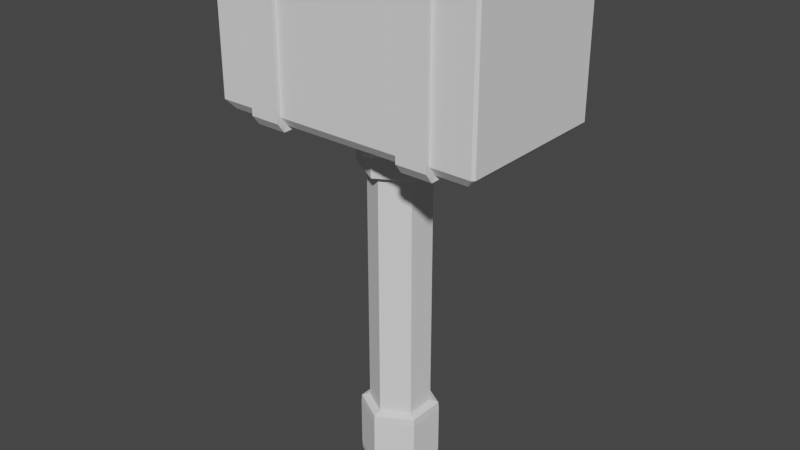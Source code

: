 # Source: Hammer.blend  (saved by Blender 3.0.42; exported with 4.5.12 LTS)
import bpy
from mathutils import Matrix  # noqa: F401  (used for matrix-valued properties, if any)

bpy.ops.wm.read_factory_settings(use_empty=True)
scene = bpy.context.scene
scene.name = 'Scene'

# ---- collections
col_collection = bpy.data.collections.new('Collection'); scene.collection.children.link(col_collection)

# ---- world
world_world = bpy.data.worlds.new('World'); scene.world = world_world
world_world.use_nodes = True; world_world.node_tree.nodes.clear()
_N = world_world.node_tree.nodes; _L = world_world.node_tree.links
n0 = _N.new('ShaderNodeOutputWorld'); n0.name = 'World Output'; n0.location = (300, 300)
n1 = _N.new('ShaderNodeBackground'); n1.name = 'Background'; n1.location = (10, 300)
n1.inputs[0].default_value = (0.05088, 0.05088, 0.05088, 1.0)
_L.new(n1.outputs[0], n0.inputs[0])
n0.is_active_output = True
world_world.color = (0.05088, 0.05088, 0.05088)
world_world.use_sun_shadow = False
world_world.sun_shadow_jitter_overblur = 0.0

# ---- meshes
me_cylinder = bpy.data.meshes.new('Cylinder')
me_cylinder.from_pydata([(0.0, 1.0, -1.0), (0.866, 0.5, -1.0), (0.866, -0.5, -1.0), (-8.742e-08, -1.0, -1.0), (-0.866, -0.5, -1.0), (-0.866, 0.5, -1.0), (1.254e-09, 0.8571, 1.0), (0.0, 1.0, 0.9644), (0.7423, 0.4286, 1.0), (0.866, 0.5, 0.9644), (0.7423, -0.4286, 1.0), (0.866, -0.5, 0.9644), (-7.7e-08, -0.8571, 1.0), (-8.742e-08, -1.0, 0.9644), (-0.7423, -0.4286, 1.0), (-0.866, -0.5, 0.9644), (-0.7423, 0.4286, 1.0), (-0.866, 0.5, 0.9644), (1.666e-08, 1.311, -1.149), (1.136, 0.6557, -1.149), (1.136, -0.6557, -1.149), (-9.799e-08, -1.311, -1.149), (-1.136, -0.6557, -1.149), (-1.136, 0.6557, -1.149), (1.666e-08, 1.311, -1.027), (1.845e-08, 1.208, -1.0), (1.758e-08, 1.302, -1.008), (1.046, 0.6041, -1.0), (1.136, 0.6557, -1.027), (1.128, 0.6512, -1.008), (1.046, -0.6041, -1.0), (1.136, -0.6557, -1.027), (1.128, -0.6512, -1.008), (-8.698e-08, -1.208, -1.0), (-9.799e-08, -1.311, -1.027), (-9.639e-08, -1.302, -1.008), (-1.046, -0.6041, -1.0), (-1.136, -0.6557, -1.027), (-1.128, -0.6512, -1.008), (-1.046, 0.6041, -1.0), (-1.136, 0.6557, -1.027), (-1.128, 0.6512, -1.008), (2.234e-08, 1.758, -1.298), (1.523, 0.8792, -1.298), (1.523, -0.8792, -1.298), (-1.314e-07, -1.758, -1.298), (-1.523, -0.8792, -1.298), (-1.523, 0.8792, -1.298), (4.587, 2.565, -1.326), (4.503, 2.648, -1.326), (4.261, 2.427, -1.27), (4.587, -2.565, -1.326), (4.261, -2.427, -1.27), (4.503, -2.648, -1.326), (-4.261, -2.427, -1.27), (-4.587, -2.565, -1.326), (-4.503, -2.648, -1.326), (-4.587, 2.565, -1.326), (-4.261, 2.427, -1.27), (-4.503, 2.648, -1.326), (4.587, 2.565, -2.185), (4.261, 2.427, -2.241), (4.503, 2.648, -2.185), (4.261, -2.427, -2.241), (4.587, -2.565, -2.185), (4.503, -2.648, -2.185), (-4.261, -2.427, -2.241), (-4.503, -2.648, -2.185), (-4.587, -2.565, -2.185), (-4.503, 2.648, -2.185), (-4.261, 2.427, -2.241), (-4.587, 2.565, -2.185), (2.234e-08, 1.758, -1.24), (3.731e-08, 1.604, -1.149), (2.701e-08, 1.727, -1.176), (1.389, 0.802, -1.149), (1.523, 0.8792, -1.24), (1.496, 0.8637, -1.176), (1.389, -0.802, -1.149), (1.523, -0.8792, -1.24), (1.496, -0.8637, -1.176), (-1.109e-07, -1.604, -1.149), (-1.314e-07, -1.758, -1.24), (-1.262e-07, -1.727, -1.176), (-1.389, -0.802, -1.149), (-1.523, -0.8792, -1.24), (-1.496, -0.8637, -1.176), (-1.389, 0.802, -1.149), (-1.523, 0.8792, -1.24), (-1.496, 0.8637, -1.176), (1.641e-08, 1.176, 0.9571), (1.579e-08, 1.292, 0.9006), (1.537e-08, 1.271, 0.9459), (1.119, 0.6461, 0.9006), (1.019, 0.5881, 0.9571), (1.1, 0.6353, 0.9459), (1.119, -0.6461, 0.9006), (1.019, -0.5881, 0.9571), (1.1, -0.6353, 0.9459), (-1.022e-07, -1.292, 0.9006), (-8.07e-08, -1.176, 0.9571), (-9.732e-08, -1.271, 0.9459), (-1.119, -0.6461, 0.9006), (-1.019, -0.5881, 0.9571), (-1.1, -0.6353, 0.9459), (-1.119, 0.6461, 0.9006), (-1.019, 0.5881, 0.9571), (-1.1, 0.6353, 0.9459), (1.579e-08, 1.292, 0.5931), (2.45e-08, 1.111, 0.5366), (1.77e-08, 1.271, 0.5478), (0.9625, 0.5557, 0.5366), (1.119, 0.6461, 0.5931), (1.1, 0.6353, 0.5478), (0.9625, -0.5557, 0.5366), (1.119, -0.6461, 0.5931), (1.1, -0.6353, 0.5478), (-6.727e-08, -1.111, 0.5366), (-1.022e-07, -1.292, 0.5931), (-9.523e-08, -1.271, 0.5478), (-0.9625, -0.5557, 0.5366), (-1.119, -0.6461, 0.5931), (-1.1, -0.6353, 0.5478), (-0.9625, 0.5557, 0.5366), (-1.119, 0.6461, 0.5931), (-1.1, 0.6353, 0.5478), (2.686, 2.648, -2.185), (2.686, 2.427, -2.241), (2.686, 2.427, -1.27), (2.686, 2.648, -1.326), (2.686, -2.648, -1.326), (2.686, -2.427, -1.27), (2.686, -2.427, -2.241), (2.686, -2.648, -2.185), (-2.217, -2.648, -2.185), (-2.217, -2.427, -2.241), (-2.217, -2.427, -1.27), (-2.217, -2.648, -1.326), (-2.217, 2.648, -1.326), (-2.217, 2.427, -1.27), (-2.217, 2.427, -2.241), (-2.217, 2.648, -2.185), (3.135, 2.648, -2.185), (3.135, 2.427, -2.241), (3.135, 2.427, -1.27), (3.135, 2.648, -1.326), (3.135, -2.648, -1.326), (3.135, -2.427, -1.27), (3.135, -2.427, -2.241), (3.135, -2.648, -2.185), (2.17, 2.427, -2.241), (2.17, 2.648, -1.326), (2.17, -2.427, -1.27), (2.17, -2.648, -2.185), (2.17, 2.648, -2.185), (2.17, 2.427, -1.27), (2.17, -2.648, -1.326), (2.17, -2.427, -2.241), (2.139, 2.815, -2.212), (3.166, 2.815, -2.212), (2.139, 2.58, -1.24), (3.166, 2.58, -1.24), (2.139, -2.815, -1.299), (3.166, -2.815, -1.299), (2.139, -2.58, -2.271), (3.166, -2.58, -2.271), (3.166, -2.815, -2.212), (3.166, -2.58, -1.24), (3.166, 2.815, -1.299), (3.166, 2.58, -2.271), (2.139, 2.58, -2.271), (2.139, 2.815, -1.299), (2.139, -2.58, -1.24), (2.139, -2.815, -2.212), (-3.183, 2.427, -2.241), (-3.183, 2.648, -1.326), (-3.183, -2.427, -1.27), (-3.183, -2.648, -2.185), (-3.183, 2.648, -2.185), (-3.183, 2.427, -1.27), (-3.183, -2.648, -1.326), (-3.183, -2.427, -2.241), (-3.214, 2.815, -2.212), (-2.187, 2.815, -2.212), (-3.214, 2.58, -1.24), (-2.187, 2.58, -1.24), (-3.214, -2.815, -1.299), (-2.187, -2.815, -1.299), (-3.214, -2.58, -2.271), (-2.187, -2.58, -2.271), (-2.187, -2.815, -2.212), (-2.187, -2.58, -1.24), (-2.187, 2.815, -1.299), (-2.187, 2.58, -2.271), (-3.214, 2.58, -2.271), (-3.214, 2.815, -1.299), (-3.214, -2.58, -1.24), (-3.214, -2.815, -2.212)], [], [(5, 17, 7, 0), (2, 11, 13, 3), (3, 13, 15, 4), (4, 15, 17, 5), (0, 7, 9, 1), (1, 9, 11, 2), (0, 1, 2, 3, 4, 5), (9, 7, 6, 8), (11, 9, 8, 10), (13, 11, 10, 12), (15, 13, 12, 14), (17, 15, 14, 16), (7, 17, 16, 6), (8, 6, 16, 14, 12, 10), (40, 24, 18, 23), (18, 19, 20, 21, 22, 23), (34, 37, 22, 21), (25, 39, 36, 33, 30, 27), (28, 31, 20, 19), (37, 40, 23, 22), (31, 34, 21, 20), (88, 72, 42, 47), (25, 27, 29, 26), (26, 29, 28, 24), (27, 30, 32, 29), (29, 32, 31, 28), (30, 33, 35, 32), (32, 35, 34, 31), (33, 36, 38, 35), (35, 38, 37, 34), (36, 39, 41, 38), (38, 41, 40, 37), (39, 25, 26, 41), (41, 26, 24, 40), (24, 28, 19, 18), (42, 43, 44, 45, 46, 47), (76, 79, 44, 43), (85, 88, 47, 46), (79, 82, 45, 44), (82, 85, 46, 45), (73, 87, 84, 81, 78, 75), (56, 67, 133, 130), (188, 189, 190, 197), (130, 133, 65, 53), (55, 57, 71, 68), (127, 132, 66, 70), (48, 49, 50), (51, 52, 53), (54, 55, 56), (57, 58, 59), (60, 61, 62), (63, 64, 65), (66, 67, 68), (69, 70, 71), (50, 52, 51, 48), (54, 58, 57, 55), (60, 64, 63, 61), (126, 62, 61, 127), (68, 71, 70, 66), (128, 50, 49, 129), (59, 69, 71, 57), (67, 56, 55, 68), (130, 53, 52, 131), (64, 51, 53, 65), (48, 60, 62, 49), (132, 63, 65, 133), (48, 51, 64, 60), (73, 75, 77, 74), (74, 77, 76, 72), (75, 78, 80, 77), (77, 80, 79, 76), (78, 81, 83, 80), (80, 83, 82, 79), (81, 84, 86, 83), (83, 86, 85, 82), (84, 87, 89, 86), (86, 89, 88, 85), (87, 73, 74, 89), (89, 74, 72, 88), (72, 76, 43, 42), (91, 105, 124, 108), (96, 93, 112, 115), (105, 102, 121, 124), (99, 96, 115, 118), (111, 109, 123, 120, 117, 114), (102, 99, 118, 121), (94, 97, 100, 103, 106, 90), (91, 93, 95, 92), (92, 95, 94, 90), (93, 96, 98, 95), (95, 98, 97, 94), (96, 99, 101, 98), (98, 101, 100, 97), (99, 102, 104, 101), (101, 104, 103, 100), (102, 105, 107, 104), (104, 107, 106, 103), (105, 91, 92, 107), (107, 92, 90, 106), (109, 111, 113, 110), (110, 113, 112, 108), (111, 114, 116, 113), (113, 116, 115, 112), (114, 117, 119, 116), (116, 119, 118, 115), (117, 120, 122, 119), (119, 122, 121, 118), (120, 123, 125, 122), (122, 125, 124, 121), (123, 109, 110, 125), (125, 110, 108, 124), (93, 91, 108, 112), (128, 58, 54, 131), (66, 132, 133, 67), (56, 130, 131, 54), (58, 128, 129, 59), (50, 128, 131, 52), (69, 126, 127, 70), (61, 63, 132, 127), (62, 126, 129, 49), (183, 182, 195, 192), (193, 189, 188, 194), (185, 184, 196, 191), (186, 197, 190, 187), (182, 183, 193, 194), (184, 185, 192, 195), (186, 187, 191, 196), (134, 137, 187, 190), (157, 153, 149, 148), (156, 152, 147, 146), (155, 151, 145, 144), (154, 150, 143, 142), (156, 146, 149, 153), (144, 147, 152, 155), (143, 150, 157, 148), (142, 145, 151, 154), (164, 165, 166, 173), (162, 163, 167, 172), (160, 161, 168, 171), (158, 159, 169, 170), (162, 173, 166, 163), (161, 160, 172, 167), (169, 165, 164, 170), (159, 158, 171, 168), (149, 146, 163, 166), (150, 154, 158, 170), (143, 148, 165, 169), (151, 155, 160, 171), (145, 142, 159, 168), (148, 149, 166, 165), (152, 156, 162, 172), (146, 147, 167, 163), (153, 157, 164, 173), (144, 145, 168, 161), (155, 152, 172, 160), (142, 143, 169, 159), (157, 150, 170, 164), (147, 144, 161, 167), (154, 151, 171, 158), (156, 153, 173, 162), (126, 69, 59, 129), (174, 178, 182, 194), (140, 135, 189, 193), (175, 179, 184, 195), (138, 141, 183, 192), (135, 134, 190, 189), (176, 180, 186, 196), (137, 136, 191, 187), (177, 181, 188, 197), (139, 138, 192, 185), (179, 176, 196, 184), (141, 140, 193, 183), (181, 174, 194, 188), (136, 139, 185, 191), (178, 175, 195, 182), (180, 177, 197, 186)])
_uv = me_cylinder.uv_layers.new(name='UVMap')
_uv.uv.foreach_set('vector', [0.1667, 0.5, 0.1667, 0.9911, -8.941e-08, 0.9911, -8.941e-08, 0.5, 0.6667, 0.5, 0.6667, 0.9911, 0.5, 0.9911, 0.5, 0.5, 0.5, 0.5, 0.5, 0.9911, 0.3333, 0.9911, 0.3333, 0.5, 0.3333, 0.5, 0.3333, 0.9911, 0.1667, 0.9911, 0.1667, 0.5, 1.0, 0.5, 1.0, 0.9911, 0.8333, 0.9911, 0.8333, 0.5, 0.8333, 0.5, 0.8333, 0.9911, 0.6667, 0.9911, 0.6667, 0.5, 0.75, 0.49, 0.9578, 0.37, 0.9578, 0.13, 0.75, 0.01, 0.5422, 0.13, 0.5422, 0.37, 0.8333, 0.9911, 1.0, 0.9911, 0.9966, 1.0, 0.8368, 1.0, 0.6667, 0.9911, 0.8333, 0.9911, 0.8299, 1.0, 0.6701, 1.0, 0.5, 0.9911, 0.6667, 0.9911, 0.6632, 1.0, 0.5034, 1.0, 0.3333, 0.9911, 0.5, 0.9911, 0.4966, 1.0, 0.3368, 1.0, 0.1667, 0.9911, 0.3333, 0.9911, 0.3299, 1.0, 0.1701, 1.0, -8.941e-08, 0.9911, 0.1667, 0.9911, 0.1632, 1.0, 0.003428, 1.0, 0.4493, 0.3651, 0.25, 0.4801, 0.0507, 0.3651, 0.0507, 0.1349, 0.25, 0.01987, 0.4493, 0.1349, 0.5422, 0.37, 0.75, 0.49, 0.75, 0.49, 0.5422, 0.37, 0.75, 0.49, 0.9578, 0.37, 0.9578, 0.13, 0.75, 0.01, 0.5422, 0.13, 0.5422, 0.37, 0.75, 0.01, 0.5422, 0.13, 0.5422, 0.13, 0.75, 0.01, 0.75, 0.4844, 0.547, 0.3672, 0.547, 0.1328, 0.75, 0.01561, 0.953, 0.1328, 0.953, 0.3672, 0.9578, 0.37, 0.9578, 0.13, 0.9578, 0.13, 0.9578, 0.37, 0.5422, 0.13, 0.5422, 0.37, 0.5422, 0.37, 0.5422, 0.13, 0.9578, 0.13, 0.75, 0.01, 0.75, 0.01, 0.9578, 0.13, 0.5422, 0.37, 0.75, 0.49, 0.75, 0.49, 0.5422, 0.37, 0.75, 0.4844, 0.953, 0.3672, 0.9575, 0.3698, 0.75, 0.4896, 0.75, 0.4896, 0.9575, 0.3698, 0.9578, 0.37, 0.75, 0.49, 0.953, 0.3672, 0.953, 0.1328, 0.9575, 0.1302, 0.9575, 0.3698, 0.9575, 0.3698, 0.9575, 0.1302, 0.9578, 0.13, 0.9578, 0.37, 0.953, 0.1328, 0.75, 0.01561, 0.75, 0.01041, 0.9575, 0.1302, 0.9575, 0.1302, 0.75, 0.01041, 0.75, 0.01, 0.9578, 0.13, 0.75, 0.01561, 0.547, 0.1328, 0.5425, 0.1302, 0.75, 0.01041, 0.75, 0.01041, 0.5425, 0.1302, 0.5422, 0.13, 0.75, 0.01, 0.547, 0.1328, 0.547, 0.3672, 0.5425, 0.3698, 0.5425, 0.1302, 0.5425, 0.1302, 0.5425, 0.3698, 0.5422, 0.37, 0.5422, 0.13, 0.547, 0.3672, 0.75, 0.4844, 0.75, 0.4896, 0.5425, 0.3698, 0.5425, 0.3698, 0.75, 0.4896, 0.75, 0.49, 0.5422, 0.37, 0.75, 0.49, 0.9578, 0.37, 0.9578, 0.37, 0.75, 0.49, 0.75, 0.49, 0.9578, 0.37, 0.9578, 0.13, 0.75, 0.01, 0.5422, 0.13, 0.5422, 0.37, 0.9578, 0.37, 0.9578, 0.13, 0.9578, 0.13, 0.9578, 0.37, 0.5422, 0.13, 0.5422, 0.37, 0.5422, 0.37, 0.5422, 0.13, 0.9578, 0.13, 0.75, 0.01, 0.75, 0.01, 0.9578, 0.13, 0.75, 0.01, 0.5422, 0.13, 0.5422, 0.13, 0.75, 0.01, 0.75, 0.4756, 0.5546, 0.3628, 0.5546, 0.1372, 0.75, 0.0244, 0.9454, 0.1372, 0.9454, 0.3628, 0.5459, 0.13, 0.5459, 0.13, 0.8717, 0.13, 0.8717, 0.13, 0.828, 0.1338, 0.8717, 0.1338, 0.8717, 0.13, 0.828, 0.13, 0.8717, 0.13, 0.8717, 0.13, 0.9541, 0.13, 0.9541, 0.13, 0.5422, 0.1338, 0.5422, 0.3662, 0.5422, 0.3662, 0.5422, 0.1338, 0.8717, 0.3662, 0.8717, 0.1338, 0.5459, 0.1338, 0.5459, 0.3662, 0.9578, 0.3662, 0.9541, 0.37, 0.9541, 0.3662, 0.9578, 0.1338, 0.9541, 0.1338, 0.9541, 0.13, 0.5459, 0.1338, 0.5422, 0.1338, 0.5459, 0.13, 0.5422, 0.3662, 0.5459, 0.3662, 0.5459, 0.37, 0.9578, 0.3662, 0.9541, 0.3662, 0.9541, 0.37, 0.9541, 0.1338, 0.9578, 0.1338, 0.9541, 0.13, 0.5459, 0.1338, 0.5459, 0.13, 0.5422, 0.1338, 0.5459, 0.37, 0.5459, 0.3662, 0.5422, 0.3662, 0.9541, 0.3662, 0.9541, 0.1338, 0.9578, 0.1338, 0.9578, 0.3662, 0.5459, 0.1338, 0.5459, 0.3662, 0.5422, 0.3662, 0.5422, 0.1338, 0.9578, 0.3662, 0.9578, 0.1338, 0.9541, 0.1338, 0.9541, 0.3662, 0.8717, 0.37, 0.9541, 0.37, 0.9541, 0.3662, 0.8717, 0.3662, 0.5422, 0.1338, 0.5422, 0.3662, 0.5459, 0.3662, 0.5459, 0.1338, 0.8717, 0.3662, 0.9541, 0.3662, 0.9541, 0.37, 0.8717, 0.37, 0.5459, 0.37, 0.5459, 0.37, 0.5422, 0.3662, 0.5422, 0.3662, 0.5459, 0.13, 0.5459, 0.13, 0.5422, 0.1338, 0.5422, 0.1338, 0.8717, 0.13, 0.9541, 0.13, 0.9541, 0.1338, 0.8717, 0.1338, 0.9578, 0.1338, 0.9578, 0.1338, 0.9541, 0.13, 0.9541, 0.13, 0.9578, 0.3662, 0.9578, 0.3662, 0.9541, 0.37, 0.9541, 0.37, 0.8717, 0.1338, 0.9541, 0.1338, 0.9541, 0.13, 0.8717, 0.13, 0.9578, 0.3662, 0.9578, 0.1338, 0.9578, 0.1338, 0.9578, 0.3662, 0.75, 0.4756, 0.9454, 0.3628, 0.9569, 0.3695, 0.75, 0.4889, 0.75, 0.4889, 0.9569, 0.3695, 0.9578, 0.37, 0.75, 0.49, 0.9454, 0.3628, 0.9454, 0.1372, 0.9569, 0.1305, 0.9569, 0.3695, 0.9569, 0.3695, 0.9569, 0.1305, 0.9578, 0.13, 0.9578, 0.37, 0.9454, 0.1372, 0.75, 0.0244, 0.75, 0.01105, 0.9569, 0.1305, 0.9569, 0.1305, 0.75, 0.01105, 0.75, 0.01, 0.9578, 0.13, 0.75, 0.0244, 0.5546, 0.1372, 0.5431, 0.1305, 0.75, 0.01105, 0.75, 0.01105, 0.5431, 0.1305, 0.5422, 0.13, 0.75, 0.01, 0.5546, 0.1372, 0.5546, 0.3628, 0.5431, 0.3695, 0.5431, 0.1305, 0.5431, 0.1305, 0.5431, 0.3695, 0.5422, 0.37, 0.5422, 0.13, 0.5546, 0.3628, 0.75, 0.4756, 0.75, 0.4889, 0.5431, 0.3695, 0.5431, 0.3695, 0.75, 0.4889, 0.75, 0.49, 0.5422, 0.37, 0.75, 0.49, 0.9578, 0.37, 0.9578, 0.37, 0.75, 0.49, 0.25, 0.4801, 0.0507, 0.3651, 0.0507, 0.3651, 0.25, 0.4801, 0.4493, 0.1349, 0.4493, 0.3651, 0.4493, 0.3651, 0.4493, 0.1349, 0.0507, 0.3651, 0.0507, 0.1349, 0.0507, 0.1349, 0.0507, 0.3651, 0.25, 0.01987, 0.4493, 0.1349, 0.4493, 0.1349, 0.25, 0.01987, 0.4379, 0.3585, 0.25, 0.467, 0.06211, 0.3585, 0.06211, 0.1415, 0.25, 0.03304, 0.4379, 0.1415, 0.0507, 0.1349, 0.25, 0.01987, 0.25, 0.01987, 0.0507, 0.1349, 0.4379, 0.3585, 0.4379, 0.1415, 0.25, 0.03304, 0.06211, 0.1415, 0.06211, 0.3585, 0.25, 0.467, 0.25, 0.4801, 0.4493, 0.3651, 0.4485, 0.3646, 0.25, 0.4792, 0.25, 0.4792, 0.4485, 0.3646, 0.4379, 0.3585, 0.25, 0.467, 0.4493, 0.3651, 0.4493, 0.1349, 0.4485, 0.1354, 0.4485, 0.3646, 0.4485, 0.3646, 0.4485, 0.1354, 0.4379, 0.1415, 0.4379, 0.3585, 0.4493, 0.1349, 0.25, 0.01987, 0.25, 0.02084, 0.4485, 0.1354, 0.4485, 0.1354, 0.25, 0.02084, 0.25, 0.03304, 0.4379, 0.1415, 0.25, 0.01987, 0.0507, 0.1349, 0.05154, 0.1354, 0.25, 0.02084, 0.25, 0.02084, 0.05154, 0.1354, 0.06211, 0.1415, 0.25, 0.03304, 0.0507, 0.1349, 0.0507, 0.3651, 0.05154, 0.3646, 0.05154, 0.1354, 0.05154, 0.1354, 0.05154, 0.3646, 0.06211, 0.3585, 0.06211, 0.1415, 0.0507, 0.3651, 0.25, 0.4801, 0.25, 0.4792, 0.05154, 0.3646, 0.05154, 0.3646, 0.25, 0.4792, 0.25, 0.467, 0.06211, 0.3585, 0.25, 0.467, 0.4379, 0.3585, 0.4485, 0.3646, 0.25, 0.4792, 0.25, 0.4792, 0.4485, 0.3646, 0.4493, 0.3651, 0.25, 0.4801, 0.4379, 0.3585, 0.4379, 0.1415, 0.4485, 0.1354, 0.4485, 0.3646, 0.4485, 0.3646, 0.4485, 0.1354, 0.4493, 0.1349, 0.4493, 0.3651, 0.4379, 0.1415, 0.25, 0.03304, 0.25, 0.02084, 0.4485, 0.1354, 0.4485, 0.1354, 0.25, 0.02084, 0.25, 0.01987, 0.4493, 0.1349, 0.25, 0.03304, 0.06211, 0.1415, 0.05154, 0.1354, 0.25, 0.02084, 0.25, 0.02084, 0.05154, 0.1354, 0.0507, 0.1349, 0.25, 0.01987, 0.06211, 0.1415, 0.06211, 0.3585, 0.05154, 0.3646, 0.05154, 0.1354, 0.05154, 0.1354, 0.05154, 0.3646, 0.0507, 0.3651, 0.0507, 0.1349, 0.06211, 0.3585, 0.25, 0.467, 0.25, 0.4792, 0.05154, 0.3646, 0.05154, 0.3646, 0.25, 0.4792, 0.25, 0.4801, 0.0507, 0.3651, 0.4493, 0.3651, 0.25, 0.4801, 0.25, 0.4801, 0.4493, 0.3651, 0.8717, 0.3662, 0.5459, 0.3662, 0.5459, 0.1338, 0.8717, 0.1338, 0.5459, 0.1338, 0.8717, 0.1338, 0.8717, 0.13, 0.5459, 0.13, 0.5459, 0.13, 0.8717, 0.13, 0.8717, 0.1338, 0.5459, 0.1338, 0.5459, 0.3662, 0.8717, 0.3662, 0.8717, 0.37, 0.5459, 0.37, 0.9541, 0.3662, 0.8717, 0.3662, 0.8717, 0.1338, 0.9541, 0.1338, 0.5459, 0.37, 0.8717, 0.37, 0.8717, 0.3662, 0.5459, 0.3662, 0.9541, 0.3662, 0.9541, 0.1338, 0.8717, 0.1338, 0.8717, 0.3662, 0.9541, 0.37, 0.8717, 0.37, 0.8717, 0.37, 0.9541, 0.37, 0.8717, 0.37, 0.828, 0.37, 0.828, 0.37, 0.8717, 0.37, 0.8717, 0.3662, 0.8717, 0.1338, 0.828, 0.1338, 0.828, 0.3662, 0.8717, 0.3662, 0.828, 0.3662, 0.828, 0.1338, 0.8717, 0.1338, 0.828, 0.13, 0.828, 0.13, 0.8717, 0.13, 0.8717, 0.13, 0.828, 0.37, 0.8717, 0.37, 0.8717, 0.3662, 0.828, 0.3662, 0.828, 0.3662, 0.8717, 0.3662, 0.8717, 0.37, 0.828, 0.37, 0.828, 0.13, 0.8717, 0.13, 0.8717, 0.1338, 0.828, 0.1338, 0.8717, 0.13, 0.8717, 0.13, 0.8717, 0.13, 0.8717, 0.13, 0.828, 0.1338, 0.828, 0.13, 0.8717, 0.13, 0.8717, 0.1338, 0.828, 0.13, 0.828, 0.1338, 0.8717, 0.1338, 0.8717, 0.13, 0.828, 0.3662, 0.828, 0.37, 0.8717, 0.37, 0.8717, 0.3662, 0.828, 0.37, 0.828, 0.3662, 0.8717, 0.3662, 0.8717, 0.37, 0.828, 0.13, 0.8717, 0.13, 0.8717, 0.13, 0.828, 0.13, 0.8717, 0.3662, 0.8717, 0.1338, 0.828, 0.1338, 0.828, 0.3662, 0.8717, 0.3662, 0.828, 0.3662, 0.828, 0.1338, 0.8717, 0.1338, 0.8717, 0.37, 0.8717, 0.37, 0.828, 0.37, 0.828, 0.37, 0.828, 0.1338, 0.8717, 0.1338, 0.8717, 0.13, 0.828, 0.13, 0.828, 0.13, 0.8717, 0.13, 0.8717, 0.1338, 0.828, 0.1338, 0.828, 0.3662, 0.8717, 0.3662, 0.8717, 0.37, 0.828, 0.37, 0.828, 0.37, 0.8717, 0.37, 0.8717, 0.3662, 0.828, 0.3662, 0.828, 0.13, 0.828, 0.13, 0.8717, 0.13, 0.8717, 0.13, 0.8717, 0.3662, 0.828, 0.3662, 0.828, 0.1338, 0.8717, 0.1338, 0.8717, 0.3662, 0.8717, 0.1338, 0.828, 0.1338, 0.828, 0.3662, 0.8717, 0.37, 0.828, 0.37, 0.828, 0.37, 0.8717, 0.37, 0.8717, 0.13, 0.8717, 0.13, 0.8717, 0.13, 0.8717, 0.13, 0.828, 0.3662, 0.828, 0.37, 0.828, 0.37, 0.828, 0.3662, 0.8717, 0.3662, 0.8717, 0.1338, 0.8717, 0.1338, 0.8717, 0.3662, 0.828, 0.37, 0.828, 0.3662, 0.828, 0.3662, 0.828, 0.37, 0.8717, 0.37, 0.8717, 0.37, 0.8717, 0.37, 0.8717, 0.37, 0.8717, 0.1338, 0.8717, 0.13, 0.8717, 0.13, 0.8717, 0.1338, 0.828, 0.1338, 0.828, 0.13, 0.828, 0.13, 0.828, 0.1338, 0.8717, 0.13, 0.8717, 0.1338, 0.8717, 0.1338, 0.8717, 0.13, 0.828, 0.13, 0.828, 0.1338, 0.828, 0.1338, 0.828, 0.13, 0.8717, 0.3662, 0.8717, 0.37, 0.8717, 0.37, 0.8717, 0.3662, 0.828, 0.3662, 0.828, 0.1338, 0.828, 0.1338, 0.828, 0.3662, 0.8717, 0.37, 0.8717, 0.3662, 0.8717, 0.3662, 0.8717, 0.37, 0.828, 0.1338, 0.828, 0.3662, 0.828, 0.3662, 0.828, 0.1338, 0.8717, 0.1338, 0.8717, 0.3662, 0.8717, 0.3662, 0.8717, 0.1338, 0.828, 0.37, 0.828, 0.37, 0.828, 0.37, 0.828, 0.37, 0.828, 0.13, 0.828, 0.13, 0.828, 0.13, 0.828, 0.13, 0.8717, 0.37, 0.5459, 0.37, 0.5459, 0.37, 0.8717, 0.37, 0.828, 0.3662, 0.828, 0.37, 0.828, 0.37, 0.828, 0.3662, 0.8717, 0.3662, 0.8717, 0.1338, 0.8717, 0.1338, 0.8717, 0.3662, 0.828, 0.37, 0.828, 0.3662, 0.828, 0.3662, 0.828, 0.37, 0.8717, 0.37, 0.8717, 0.37, 0.8717, 0.37, 0.8717, 0.37, 0.8717, 0.1338, 0.8717, 0.13, 0.8717, 0.13, 0.8717, 0.1338, 0.828, 0.1338, 0.828, 0.13, 0.828, 0.13, 0.828, 0.1338, 0.8717, 0.13, 0.8717, 0.1338, 0.8717, 0.1338, 0.8717, 0.13, 0.828, 0.13, 0.828, 0.1338, 0.828, 0.1338, 0.828, 0.13, 0.8717, 0.3662, 0.8717, 0.37, 0.8717, 0.37, 0.8717, 0.3662, 0.828, 0.3662, 0.828, 0.1338, 0.828, 0.1338, 0.828, 0.3662, 0.8717, 0.37, 0.8717, 0.3662, 0.8717, 0.3662, 0.8717, 0.37, 0.828, 0.1338, 0.828, 0.3662, 0.828, 0.3662, 0.828, 0.1338, 0.8717, 0.1338, 0.8717, 0.3662, 0.8717, 0.3662, 0.8717, 0.1338, 0.828, 0.37, 0.828, 0.37, 0.828, 0.37, 0.828, 0.37, 0.828, 0.13, 0.828, 0.13, 0.828, 0.13, 0.828, 0.13])
me_cylinder.use_remesh_fix_poles = True
me_cylinder.use_remesh_preserve_attributes = False
me_cylinder.update()

# ---- objects
ob_grip_scale = bpy.data.objects.new('Grip Scale', me_cylinder)

# ---- transforms, parenting, visibility, modifiers, constraints
ob_grip_scale.location = (0.0, 0.0, 0.0)
ob_grip_scale.scale = (-0.03173, -0.03173, -0.1719)

# ---- collection membership
col_collection.objects.link(ob_grip_scale)

# ---- scene / render settings (as saved in the file)
scene.frame_start = 1; scene.frame_end = 250; scene.frame_set(0)
scene.render.engine = 'BLENDER_EEVEE_NEXT'
scene.cycles.sampling_pattern = 'TABULATED_SOBOL'
scene.cycles.use_light_tree = False
scene.view_settings.view_transform = 'Filmic'
bpy.context.view_layer.update()

# ---- added for rendering (the .blend has no active camera and no usable light): camera, sun
cam_auto = bpy.data.cameras.new('AutoCamera')
cam_auto.lens = 50.0
cam_auto.sensor_width = 36.0
cam_auto.clip_end = 1000.0
ob_auto_camera = bpy.data.objects.new('AutoCamera', cam_auto)
scene.collection.objects.link(ob_auto_camera)
ob_auto_camera.location = (0.608851, -0.730621, 0.596379)
ob_auto_camera.rotation_euler = (1.09748, -7.21219e-08, 0.694738)
scene.camera = ob_auto_camera
light_auto_sun = bpy.data.lights.new('AutoSun', 'SUN')
light_auto_sun.energy = 3.0
light_auto_sun.angle = 0.0523599
ob_auto_sun = bpy.data.objects.new('AutoSun', light_auto_sun)
scene.collection.objects.link(ob_auto_sun)
ob_auto_sun.rotation_euler = (0.872665, 0.174533, 0.523599)
bpy.context.view_layer.update()
